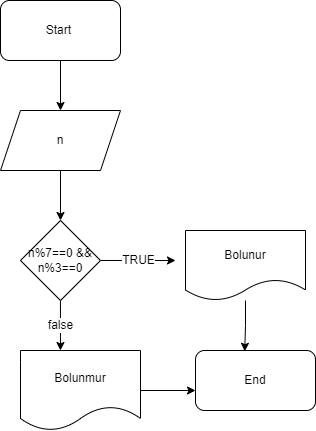

The diagram above was exported from draw.io. Its source (the exported page's mxGraphModel, read from the mxfile embedded in the PNG):
<mxGraphModel dx="998" dy="579" grid="1" gridSize="10" guides="1" tooltips="1" connect="1" arrows="1" fold="1" page="1" pageScale="1" pageWidth="850" pageHeight="1100" math="0" shadow="0">
  <root>
    <mxCell id="0" />
    <mxCell id="1" parent="0" />
    <mxCell id="DM25pP1h5LwDtCwMllU2-10" style="edgeStyle=orthogonalEdgeStyle;rounded=0;orthogonalLoop=1;jettySize=auto;html=1;entryX=0.5;entryY=0;entryDx=0;entryDy=0;fontSize=12;" edge="1" parent="1" source="DM25pP1h5LwDtCwMllU2-1" target="DM25pP1h5LwDtCwMllU2-3">
      <mxGeometry relative="1" as="geometry" />
    </mxCell>
    <mxCell id="DM25pP1h5LwDtCwMllU2-1" value="Start&amp;nbsp;" style="rounded=1;whiteSpace=wrap;html=1;" vertex="1" parent="1">
      <mxGeometry x="305" y="10" width="120" height="60" as="geometry" />
    </mxCell>
    <mxCell id="DM25pP1h5LwDtCwMllU2-5" value="&lt;font style=&quot;font-size: 12px;&quot;&gt;TRUE&lt;/font&gt;" style="edgeStyle=orthogonalEdgeStyle;rounded=0;orthogonalLoop=1;jettySize=auto;html=1;" edge="1" parent="1" source="DM25pP1h5LwDtCwMllU2-2">
      <mxGeometry relative="1" as="geometry">
        <mxPoint x="480" y="270" as="targetPoint" />
      </mxGeometry>
    </mxCell>
    <mxCell id="DM25pP1h5LwDtCwMllU2-15" value="false" style="edgeStyle=orthogonalEdgeStyle;rounded=0;orthogonalLoop=1;jettySize=auto;html=1;fontSize=12;entryX=0.333;entryY=0;entryDx=0;entryDy=0;entryPerimeter=0;" edge="1" parent="1" source="DM25pP1h5LwDtCwMllU2-2" target="DM25pP1h5LwDtCwMllU2-14">
      <mxGeometry relative="1" as="geometry">
        <mxPoint x="365" y="330" as="targetPoint" />
      </mxGeometry>
    </mxCell>
    <mxCell id="DM25pP1h5LwDtCwMllU2-2" value="n%7==0 &amp;amp;&amp;amp; n%3==0" style="rhombus;whiteSpace=wrap;html=1;" vertex="1" parent="1">
      <mxGeometry x="325" y="230" width="80" height="80" as="geometry" />
    </mxCell>
    <mxCell id="DM25pP1h5LwDtCwMllU2-9" style="edgeStyle=orthogonalEdgeStyle;rounded=0;orthogonalLoop=1;jettySize=auto;html=1;entryX=0.5;entryY=0;entryDx=0;entryDy=0;fontSize=12;" edge="1" parent="1" source="DM25pP1h5LwDtCwMllU2-3" target="DM25pP1h5LwDtCwMllU2-2">
      <mxGeometry relative="1" as="geometry" />
    </mxCell>
    <mxCell id="DM25pP1h5LwDtCwMllU2-3" value="n" style="shape=parallelogram;perimeter=parallelogramPerimeter;whiteSpace=wrap;html=1;fixedSize=1;" vertex="1" parent="1">
      <mxGeometry x="305" y="120" width="120" height="60" as="geometry" />
    </mxCell>
    <mxCell id="DM25pP1h5LwDtCwMllU2-16" style="edgeStyle=orthogonalEdgeStyle;rounded=0;orthogonalLoop=1;jettySize=auto;html=1;entryX=0.41;entryY=0.013;entryDx=0;entryDy=0;entryPerimeter=0;fontSize=12;" edge="1" parent="1" source="DM25pP1h5LwDtCwMllU2-6" target="DM25pP1h5LwDtCwMllU2-7">
      <mxGeometry relative="1" as="geometry" />
    </mxCell>
    <mxCell id="DM25pP1h5LwDtCwMllU2-6" value="Bolunur" style="shape=document;whiteSpace=wrap;html=1;boundedLbl=1;fontSize=12;" vertex="1" parent="1">
      <mxGeometry x="490" y="240" width="120" height="70" as="geometry" />
    </mxCell>
    <mxCell id="DM25pP1h5LwDtCwMllU2-7" value="End" style="rounded=1;whiteSpace=wrap;html=1;fontSize=12;" vertex="1" parent="1">
      <mxGeometry x="500" y="360" width="120" height="60" as="geometry" />
    </mxCell>
    <mxCell id="DM25pP1h5LwDtCwMllU2-17" style="edgeStyle=orthogonalEdgeStyle;rounded=0;orthogonalLoop=1;jettySize=auto;html=1;fontSize=12;" edge="1" parent="1" source="DM25pP1h5LwDtCwMllU2-14">
      <mxGeometry relative="1" as="geometry">
        <mxPoint x="500" y="400" as="targetPoint" />
      </mxGeometry>
    </mxCell>
    <mxCell id="DM25pP1h5LwDtCwMllU2-14" value="Bolunmur" style="shape=document;whiteSpace=wrap;html=1;boundedLbl=1;fontSize=12;" vertex="1" parent="1">
      <mxGeometry x="325" y="360" width="120" height="80" as="geometry" />
    </mxCell>
  </root>
</mxGraphModel>